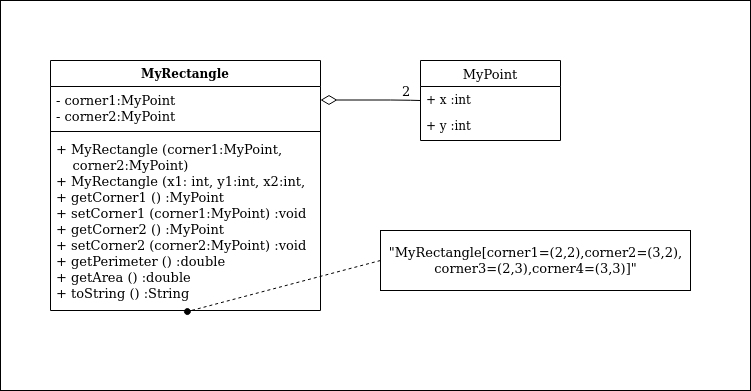

The diagram above was exported from draw.io. Its source (the exported page's mxGraphModel, read from the mxfile embedded in the PNG):
<mxGraphModel dx="429" dy="776" grid="1" gridSize="10" guides="1" tooltips="1" connect="1" arrows="1" fold="1" page="1" pageScale="1" pageWidth="827" pageHeight="1169" math="0" shadow="0">
  <root>
    <mxCell id="WIyWlLk6GJQsqaUBKTNV-0" />
    <mxCell id="WIyWlLk6GJQsqaUBKTNV-1" parent="WIyWlLk6GJQsqaUBKTNV-0" />
    <mxCell id="ozVBVnbEmgzSnLdVNebA-13" value="" style="rounded=0;whiteSpace=wrap;html=1;fontSize=13;" vertex="1" parent="WIyWlLk6GJQsqaUBKTNV-1">
      <mxGeometry x="190" y="70" width="750" height="390" as="geometry" />
    </mxCell>
    <mxCell id="ozVBVnbEmgzSnLdVNebA-0" value="MyRectangle" style="swimlane;fontStyle=1;align=center;verticalAlign=top;childLayout=stackLayout;horizontal=1;startSize=26;horizontalStack=0;resizeParent=1;resizeParentMax=0;resizeLast=0;collapsible=1;marginBottom=0;" vertex="1" parent="WIyWlLk6GJQsqaUBKTNV-1">
      <mxGeometry x="240" y="130" width="270" height="250" as="geometry" />
    </mxCell>
    <mxCell id="ozVBVnbEmgzSnLdVNebA-1" value="- corner1:MyPoint&#10;- corner2:MyPoint&#10;" style="text;align=left;verticalAlign=top;spacingLeft=4;spacingRight=4;overflow=hidden;rotatable=0;points=[[0,0.5],[1,0.5]];portConstraint=eastwest;fontSize=13;" vertex="1" parent="ozVBVnbEmgzSnLdVNebA-0">
      <mxGeometry y="26" width="270" height="41" as="geometry" />
    </mxCell>
    <mxCell id="ozVBVnbEmgzSnLdVNebA-2" value="" style="line;strokeWidth=1;fillColor=none;align=left;verticalAlign=middle;spacingTop=-1;spacingLeft=3;spacingRight=3;rotatable=0;labelPosition=right;points=[];portConstraint=eastwest;" vertex="1" parent="ozVBVnbEmgzSnLdVNebA-0">
      <mxGeometry y="67" width="270" height="8" as="geometry" />
    </mxCell>
    <mxCell id="ozVBVnbEmgzSnLdVNebA-3" value="+ MyRectangle (corner1:MyPoint,&#10;    corner2:MyPoint)&#10;+ MyRectangle (x1: int, y1:int, x2:int,     y2:int)&#10;+ getCorner1 () :MyPoint&#10;+ setCorner1 (corner1:MyPoint) :void&#10;+ getCorner2 () :MyPoint&#10;+ setCorner2 (corner2:MyPoint) :void&#10;+ getPerimeter () :double&#10;+ getArea () :double&#10;+ toString () :String&#10;&#10;" style="text;align=left;verticalAlign=top;spacingLeft=4;spacingRight=4;overflow=hidden;rotatable=0;points=[[0,0.5],[1,0.5]];portConstraint=eastwest;spacingTop=0;spacing=2;fontSize=13;" vertex="1" parent="ozVBVnbEmgzSnLdVNebA-0">
      <mxGeometry y="75" width="270" height="175" as="geometry" />
    </mxCell>
    <mxCell id="ozVBVnbEmgzSnLdVNebA-4" value="MyPoint" style="swimlane;fontStyle=0;childLayout=stackLayout;horizontal=1;startSize=26;horizontalStack=0;resizeParent=1;resizeParentMax=0;resizeLast=0;collapsible=1;marginBottom=0;fontSize=13;" vertex="1" parent="WIyWlLk6GJQsqaUBKTNV-1">
      <mxGeometry x="610" y="130" width="140" height="80" as="geometry" />
    </mxCell>
    <mxCell id="ozVBVnbEmgzSnLdVNebA-5" value="+ x :int" style="text;strokeColor=none;fillColor=none;align=left;verticalAlign=top;spacingLeft=4;spacingRight=4;overflow=hidden;rotatable=0;points=[[0,0.5],[1,0.5]];portConstraint=eastwest;" vertex="1" parent="ozVBVnbEmgzSnLdVNebA-4">
      <mxGeometry y="26" width="140" height="26" as="geometry" />
    </mxCell>
    <mxCell id="ozVBVnbEmgzSnLdVNebA-6" value="+ y :int" style="text;strokeColor=none;fillColor=none;align=left;verticalAlign=top;spacingLeft=4;spacingRight=4;overflow=hidden;rotatable=0;points=[[0,0.5],[1,0.5]];portConstraint=eastwest;" vertex="1" parent="ozVBVnbEmgzSnLdVNebA-4">
      <mxGeometry y="52" width="140" height="28" as="geometry" />
    </mxCell>
    <mxCell id="ozVBVnbEmgzSnLdVNebA-8" value="2" style="endArrow=none;html=1;endSize=12;startArrow=diamondThin;startSize=14;startFill=0;edgeStyle=orthogonalEdgeStyle;align=left;verticalAlign=bottom;fontSize=13;endFill=0;" edge="1" parent="WIyWlLk6GJQsqaUBKTNV-1">
      <mxGeometry x="0.6001" relative="1" as="geometry">
        <mxPoint x="510" y="169.5" as="sourcePoint" />
        <mxPoint x="610" y="170" as="targetPoint" />
        <Array as="points">
          <mxPoint x="590" y="169.5" />
          <mxPoint x="590" y="169.5" />
        </Array>
        <mxPoint y="1" as="offset" />
      </mxGeometry>
    </mxCell>
    <mxCell id="ozVBVnbEmgzSnLdVNebA-9" value="&lt;div&gt;&quot;MyRectangle[corner1=(2,2),corner2=(3,2),&lt;/div&gt;&lt;div&gt;corner3=(2,3),corner4=(3,3)]&quot;&lt;/div&gt;" style="html=1;fontSize=13;spacing=0;spacingBottom=0;spacingTop=0;" vertex="1" parent="WIyWlLk6GJQsqaUBKTNV-1">
      <mxGeometry x="570" y="300" width="310" height="60" as="geometry" />
    </mxCell>
    <mxCell id="ozVBVnbEmgzSnLdVNebA-11" value="" style="endArrow=oval;dashed=1;html=1;fontSize=13;endFill=1;exitX=0;exitY=0.5;exitDx=0;exitDy=0;entryX=0.507;entryY=1.006;entryDx=0;entryDy=0;entryPerimeter=0;" edge="1" parent="WIyWlLk6GJQsqaUBKTNV-1" source="ozVBVnbEmgzSnLdVNebA-9" target="ozVBVnbEmgzSnLdVNebA-3">
      <mxGeometry width="50" height="50" relative="1" as="geometry">
        <mxPoint x="550" y="400" as="sourcePoint" />
        <mxPoint x="600" y="350" as="targetPoint" />
      </mxGeometry>
    </mxCell>
  </root>
</mxGraphModel>